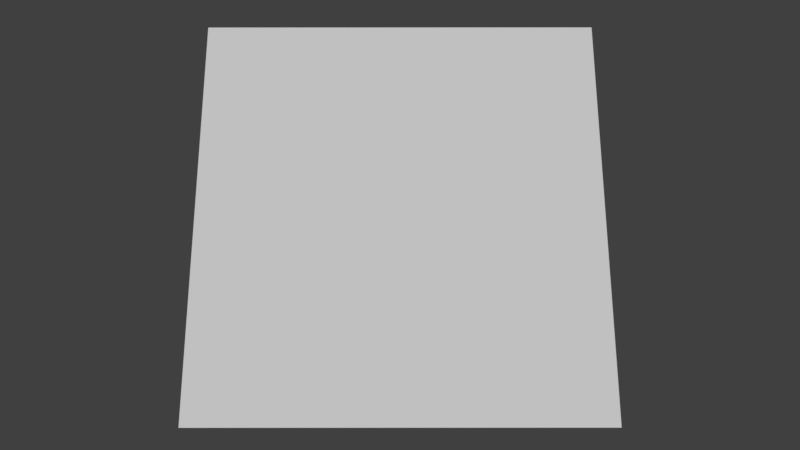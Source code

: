 # Source: card.blend  (saved by Blender 2.78.0; exported with 4.5.12 LTS)
import bpy
from mathutils import Matrix  # noqa: F401  (used for matrix-valued properties, if any)

bpy.ops.wm.read_factory_settings(use_empty=True)
scene = bpy.context.scene
scene.name = 'Scene'

# ---- collections
col_collection_1 = bpy.data.collections.new('Collection 1'); scene.collection.children.link(col_collection_1)

# ---- world
world_world = bpy.data.worlds.new('World'); scene.world = world_world
world_world.color = (0.05088, 0.05088, 0.05088)
world_world.use_sun_shadow = False
world_world.sun_shadow_jitter_overblur = 0.0
world_world.cycles.sampling_method = 'MANUAL'

# ---- cameras
cam_camera = bpy.data.cameras.new('Camera')
cam_camera.clip_end = 100.0
cam_camera.lens = 26.22
cam_camera.sensor_width = 32.0
cam_camera.sensor_height = 18.0
cam_camera.display_size = 2.0
cam_camera.dof.focus_distance = 0.0
cam_camera.dof.aperture_fstop = 128.0
cam_camera.dof.aperture_blades = 6

# ---- meshes
me_cube_001 = bpy.data.meshes.new('Cube.001')
me_cube_001.from_pydata([(-7.167, -7.167, -0.2314), (-7.167, -7.167, 0.2314), (-7.167, 7.167, -0.2314), (-7.167, 7.167, 0.2314), (7.167, -7.167, -0.2314), (7.167, -7.167, 0.2314), (7.167, 7.167, -0.2314), (7.167, 7.167, 0.2314)], [], [(0, 1, 3, 2), (2, 3, 7, 6), (6, 7, 5, 4), (4, 5, 1, 0), (2, 6, 4, 0), (7, 3, 1, 5)])
_uv = me_cube_001.uv_layers.new(name='UVMap')
_uv.uv.foreach_set('vector', [0.0, 0.0, 1.0, 0.0, 1.0, 1.0, 0.0, 1.0, 0.0, 0.0, 1.0, 0.0, 1.0, 1.0, 0.0, 1.0, 0.0, 0.0, 1.0, 0.0, 1.0, 1.0, 0.0, 1.0, 0.0, 0.0, 1.0, 0.0, 1.0, 1.0, 0.0, 1.0, 0.0, 0.0, 1.0, 0.0, 1.0, 1.0, 0.0, 1.0, 0.0, 0.0, 1.0, 0.0, 1.0, 1.0, 0.0, 1.0])
me_cube_001.materials.append(None)
me_cube_001.use_remesh_preserve_volume = False
me_cube_001.use_remesh_preserve_attributes = False
me_cube_001.use_mirror_vertex_groups = False
me_cube_001.update()
me_plane = bpy.data.meshes.new('Plane')
me_plane.from_pydata([(-1.0, -1.637, 0.0), (1.0, -1.637, 0.0), (-1.0, 1.637, 0.0), (1.0, 1.637, 0.0)], [], [(0, 1, 3, 2)])
_uv = me_plane.uv_layers.new(name='UVMap')
_uv.uv.foreach_set('vector', [0.0072, -0.007043, 0.9928, -0.007044, 0.9928, 0.9928, 0.0072, 0.9928])
me_plane.materials.append(None)
me_plane.use_remesh_preserve_volume = False
me_plane.use_remesh_preserve_attributes = False
me_plane.use_mirror_vertex_groups = False
me_plane.update()

# ---- objects
ob_player_deck_position = bpy.data.objects.new('Player_deck_position', None)
ob_board = bpy.data.objects.new('Board', me_cube_001)
ob_vic_camera_target = bpy.data.objects.new('vic_camera_target', None)
ob_camera = bpy.data.objects.new('Camera', cam_camera)
ob_card = bpy.data.objects.new('Card', me_plane)

# ---- transforms, parenting, visibility, modifiers, constraints
ob_player_deck_position.location = (-3.916, -0.4412, 1.331)
ob_player_deck_position.rotation_euler = (0.0, -0.0, 0.6162)
ob_player_deck_position.empty_display_type = 'CUBE'
ob_player_deck_position.empty_image_offset = (0.0, 0.0)
ob_player_deck_position.lineart.crease_threshold = 0.0
ob_board.location = (0.0, 0.0, 0.0)
ob_board.rotation_euler = (0.0, -0.0, 3.142)
ob_board.lineart.crease_threshold = 0.0
ob_vic_camera_target.location = (0.0, 0.0, -1.563)
ob_vic_camera_target.empty_display_type = 'ARROWS'
ob_vic_camera_target.empty_image_offset = (0.0, 0.0)
ob_vic_camera_target.lineart.crease_threshold = 0.0
ob_camera.location = (0.0, -5.699, 22.37)
ob_camera.lineart.crease_threshold = 0.0
_c = ob_camera.constraints.new('TRACK_TO'); _c.name = 'vic_camera_constraint_name'
_c.target = ob_vic_camera_target
ob_card.location = (1.101, 15.19, 0.77)
ob_card.lineart.crease_threshold = 0.0

# ---- collection membership
col_collection_1.objects.link(ob_player_deck_position)
col_collection_1.objects.link(ob_board)
col_collection_1.objects.link(ob_vic_camera_target)
col_collection_1.objects.link(ob_camera)
col_collection_1.objects.link(ob_card)

# ---- scene / render settings (as saved in the file)
scene.camera = ob_camera
scene.frame_start = 1; scene.frame_end = 250; scene.frame_set(1)
scene.render.engine = 'BLENDER_EEVEE_NEXT'
scene.render.resolution_percentage = 50
scene.render.dither_intensity = 0.0
scene.cycles.use_denoising = False
scene.cycles.samples = 128
scene.cycles.sampling_pattern = 'TABULATED_SOBOL'
scene.cycles.light_sampling_threshold = 0.0
scene.cycles.use_adaptive_sampling = False
scene.cycles.use_light_tree = False
scene.cycles.blur_glossy = 0.0
scene.cycles.sample_clamp_indirect = 0.0
scene.view_settings.view_transform = 'Standard'
bpy.context.view_layer.update()

# ---- added for rendering (the .blend has no usable light): sun
light_auto_sun = bpy.data.lights.new('AutoSun', 'SUN')
light_auto_sun.energy = 3.0
light_auto_sun.angle = 0.0523599
ob_auto_sun = bpy.data.objects.new('AutoSun', light_auto_sun)
scene.collection.objects.link(ob_auto_sun)
ob_auto_sun.rotation_euler = (0.872665, 0.174533, 0.523599)
bpy.context.view_layer.update()
